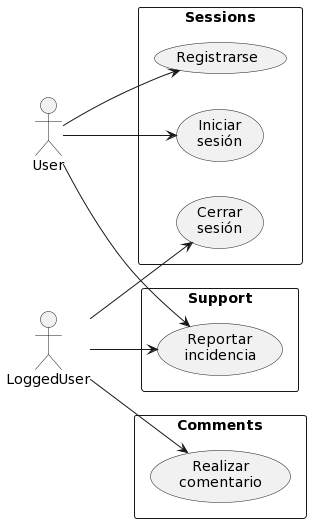

The diagram above was rendered by PlantUML. Its source (embedded in the PNG):
@startuml
left to right direction

rectangle Sessions {
 usecase (Registrarse)
 usecase (Iniciar\nsesión)
 usecase (Cerrar\nsesión)
}

rectangle Support {
 usecase (Reportar\nincidencia)
}

rectangle Comments {
 usecase (Realizar\ncomentario)
}

:User: --> (Registrarse)
:User: --> (Iniciar\nsesión)
:User: --> (Reportar\nincidencia)

:LoggedUser: --> (Cerrar\nsesión)
:LoggedUser: --> (Reportar\nincidencia)
:LoggedUser: --> (Realizar\ncomentario)
@enduml